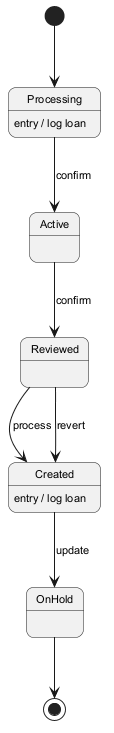

The diagram above was rendered by PlantUML. Its source (embedded in the PNG):
@startuml
skinparam backgroundColor #FFFFFF
skinparam roundCorner 15
skinparam defaultFontSize 11
[*] --> Processing
Processing --> Active : confirm
Processing : entry / log loan
Active --> Reviewed : confirm
Reviewed --> Created : process
Created --> OnHold : update
Created : entry / log loan
Reviewed --> Created : revert
OnHold --> [*]
@enduml